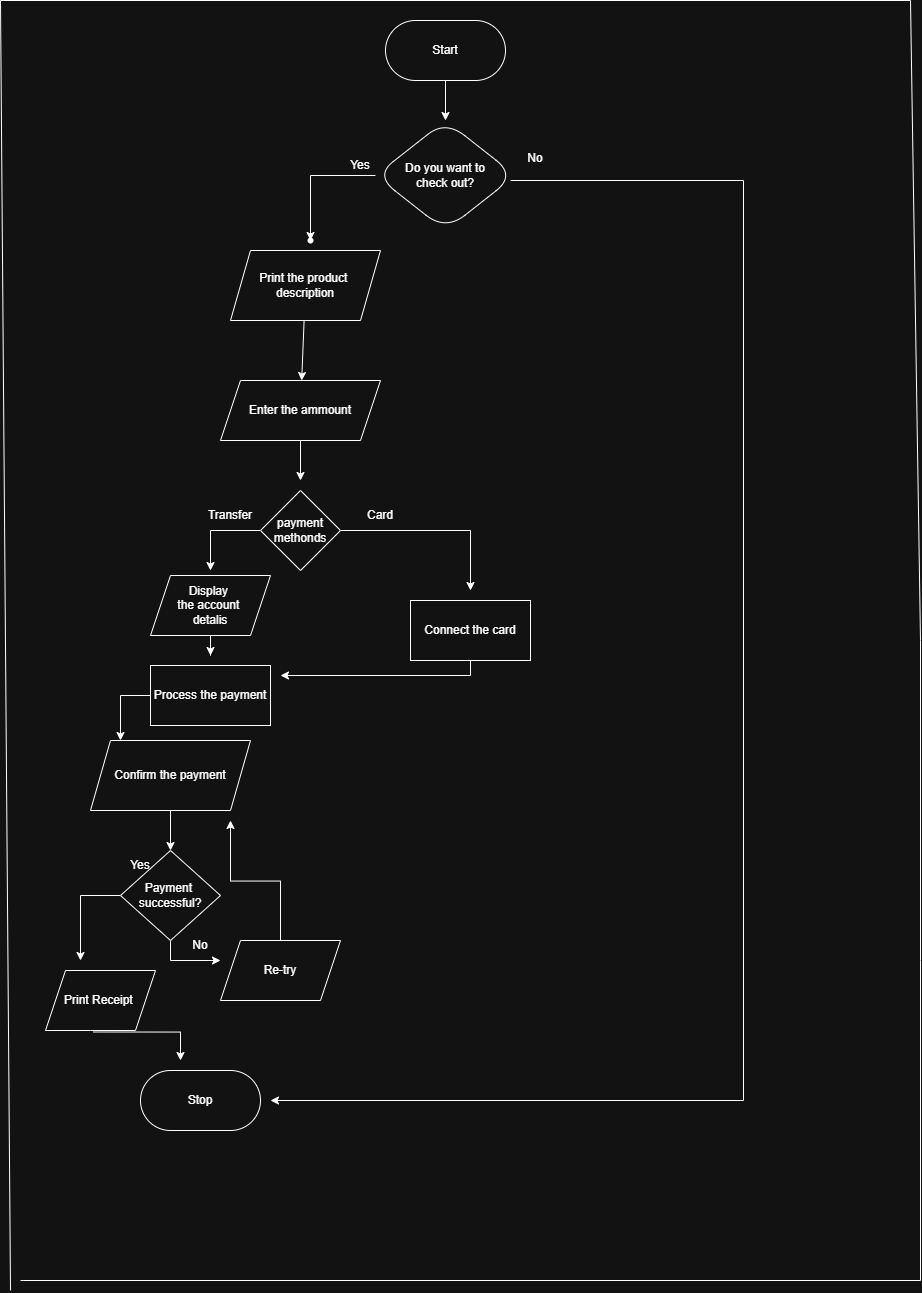

The diagram above was exported from draw.io. Its source (the exported page's mxGraphModel, read from the mxfile embedded in the PNG):
<mxGraphModel dx="2006" dy="627" grid="1" gridSize="10" guides="1" tooltips="1" connect="1" arrows="1" fold="1" page="1" pageScale="1" pageWidth="850" pageHeight="1100" background="#ffffff" math="0" shadow="0">
  <root>
    <mxCell id="0" />
    <mxCell id="1" parent="0" />
    <mxCell id="lKjAt2NNI4D2P636bKfB-6" edge="1" parent="1" source="lKjAt2NNI4D2P636bKfB-4" style="edgeStyle=orthogonalEdgeStyle;rounded=0;orthogonalLoop=1;jettySize=auto;html=1;entryX=0.5;entryY=0;entryDx=0;entryDy=0;" target="lKjAt2NNI4D2P636bKfB-5" value="">
      <mxGeometry relative="1" as="geometry" />
    </mxCell>
    <mxCell id="lKjAt2NNI4D2P636bKfB-4" parent="1" style="rounded=1;whiteSpace=wrap;html=1;arcSize=50;" value="Start" vertex="1">
      <mxGeometry height="60" width="120" x="325" y="20" as="geometry" />
    </mxCell>
    <mxCell id="lKjAt2NNI4D2P636bKfB-10" edge="1" parent="1" source="lKjAt2NNI4D2P636bKfB-5" style="edgeStyle=orthogonalEdgeStyle;rounded=0;orthogonalLoop=1;jettySize=auto;html=1;" target="lKjAt2NNI4D2P636bKfB-9" value="">
      <mxGeometry relative="1" as="geometry">
        <Array as="points">
          <mxPoint x="250" y="175" />
          <mxPoint x="250" y="240" />
        </Array>
      </mxGeometry>
    </mxCell>
    <mxCell id="lKjAt2NNI4D2P636bKfB-5" parent="1" style="rhombus;whiteSpace=wrap;html=1;rounded=1;arcSize=50;" value="Do you want to&lt;div&gt;check out?&lt;/div&gt;" vertex="1">
      <mxGeometry height="110" width="140" x="315" y="120" as="geometry" />
    </mxCell>
    <mxCell id="lKjAt2NNI4D2P636bKfB-9" parent="1" style="shape=waypoint;sketch=0;size=6;pointerEvents=1;points=[];fillColor=default;resizable=0;rotatable=0;perimeter=centerPerimeter;snapToPoint=1;rounded=1;arcSize=50;" value="" vertex="1">
      <mxGeometry height="20" width="20" x="240" y="230" as="geometry" />
    </mxCell>
    <mxCell id="lKjAt2NNI4D2P636bKfB-13" parent="1" style="text;html=1;whiteSpace=wrap;strokeColor=none;fillColor=none;align=center;verticalAlign=middle;rounded=0;" value="No&lt;div&gt;&lt;br&gt;&lt;/div&gt;" vertex="1">
      <mxGeometry height="30" width="60" x="445" y="150" as="geometry" />
    </mxCell>
    <mxCell id="lKjAt2NNI4D2P636bKfB-14" parent="1" style="text;html=1;whiteSpace=wrap;strokeColor=none;fillColor=none;align=center;verticalAlign=middle;rounded=0;" value="Yes" vertex="1">
      <mxGeometry height="30" width="60" x="270" y="150" as="geometry" />
    </mxCell>
    <mxCell id="lKjAt2NNI4D2P636bKfB-17" edge="1" parent="1" source="lKjAt2NNI4D2P636bKfB-15" style="rounded=0;orthogonalLoop=1;jettySize=auto;html=1;" target="lKjAt2NNI4D2P636bKfB-16" value="">
      <mxGeometry relative="1" as="geometry" />
    </mxCell>
    <mxCell id="lKjAt2NNI4D2P636bKfB-15" parent="1" style="shape=parallelogram;perimeter=parallelogramPerimeter;whiteSpace=wrap;html=1;fixedSize=1;" value="Print the product&amp;nbsp;&lt;div&gt;description&lt;/div&gt;" vertex="1">
      <mxGeometry height="70" width="150" x="170" y="250" as="geometry" />
    </mxCell>
    <mxCell id="lKjAt2NNI4D2P636bKfB-19" edge="1" parent="1" source="lKjAt2NNI4D2P636bKfB-16" style="edgeStyle=orthogonalEdgeStyle;rounded=0;orthogonalLoop=1;jettySize=auto;html=1;" value="">
      <mxGeometry relative="1" as="geometry">
        <mxPoint x="240" y="480" as="targetPoint" />
      </mxGeometry>
    </mxCell>
    <mxCell id="lKjAt2NNI4D2P636bKfB-16" parent="1" style="shape=parallelogram;perimeter=parallelogramPerimeter;whiteSpace=wrap;html=1;fixedSize=1;" value="Enter the ammount" vertex="1">
      <mxGeometry height="60" width="160" x="160" y="380" as="geometry" />
    </mxCell>
    <mxCell id="lKjAt2NNI4D2P636bKfB-21" edge="1" parent="1" source="lKjAt2NNI4D2P636bKfB-18" style="edgeStyle=orthogonalEdgeStyle;rounded=0;orthogonalLoop=1;jettySize=auto;html=1;" value="">
      <mxGeometry relative="1" as="geometry">
        <mxPoint x="410" y="590" as="targetPoint" />
      </mxGeometry>
    </mxCell>
    <mxCell id="lKjAt2NNI4D2P636bKfB-23" edge="1" parent="1" source="lKjAt2NNI4D2P636bKfB-18" style="edgeStyle=orthogonalEdgeStyle;rounded=0;orthogonalLoop=1;jettySize=auto;html=1;" value="">
      <mxGeometry relative="1" as="geometry">
        <Array as="points">
          <mxPoint x="150" y="530" />
        </Array>
        <mxPoint x="150" y="570" as="targetPoint" />
      </mxGeometry>
    </mxCell>
    <mxCell id="lKjAt2NNI4D2P636bKfB-18" parent="1" style="rhombus;whiteSpace=wrap;html=1;" value="payment methonds" vertex="1">
      <mxGeometry height="80" width="80" x="200" y="490" as="geometry" />
    </mxCell>
    <mxCell id="lKjAt2NNI4D2P636bKfB-20" parent="1" style="shape=waypoint;sketch=0;size=6;pointerEvents=1;points=[];fillColor=default;resizable=0;rotatable=0;perimeter=centerPerimeter;snapToPoint=1;" value="" vertex="1">
      <mxGeometry height="20" width="20" x="400" y="600" as="geometry" />
    </mxCell>
    <mxCell id="lKjAt2NNI4D2P636bKfB-24" parent="1" style="text;html=1;whiteSpace=wrap;strokeColor=none;fillColor=none;align=center;verticalAlign=middle;rounded=0;" value="Card" vertex="1">
      <mxGeometry height="30" width="60" x="290" y="500" as="geometry" />
    </mxCell>
    <mxCell id="lKjAt2NNI4D2P636bKfB-25" parent="1" style="text;html=1;whiteSpace=wrap;strokeColor=none;fillColor=none;align=center;verticalAlign=middle;rounded=0;" value="Transfer" vertex="1">
      <mxGeometry height="30" width="60" x="140" y="500" as="geometry" />
    </mxCell>
    <mxCell id="lKjAt2NNI4D2P636bKfB-108" edge="1" parent="1" source="lKjAt2NNI4D2P636bKfB-26" style="edgeStyle=orthogonalEdgeStyle;rounded=0;orthogonalLoop=1;jettySize=auto;html=1;">
      <mxGeometry relative="1" as="geometry">
        <mxPoint x="60" y="740" as="targetPoint" />
      </mxGeometry>
    </mxCell>
    <mxCell id="lKjAt2NNI4D2P636bKfB-26" parent="1" style="rounded=1;whiteSpace=wrap;html=1;arcSize=0;" value="Process the payment" vertex="1">
      <mxGeometry height="60" width="120" x="90" y="665" as="geometry" />
    </mxCell>
    <mxCell id="lKjAt2NNI4D2P636bKfB-35" edge="1" parent="1" style="rounded=0;orthogonalLoop=1;jettySize=auto;html=1;elbow=vertical;">
      <mxGeometry relative="1" as="geometry">
        <Array as="points">
          <mxPoint x="410" y="675" />
        </Array>
        <mxPoint x="410" y="635" as="sourcePoint" />
        <mxPoint x="220" y="675" as="targetPoint" />
      </mxGeometry>
    </mxCell>
    <mxCell id="lKjAt2NNI4D2P636bKfB-29" parent="1" style="whiteSpace=wrap;html=1;sketch=0;pointerEvents=1;resizable=0;" value="Connect the card" vertex="1">
      <mxGeometry height="60" width="120" x="350" y="600" as="geometry" />
    </mxCell>
    <mxCell id="lKjAt2NNI4D2P636bKfB-32" edge="1" parent="1" source="lKjAt2NNI4D2P636bKfB-31" style="edgeStyle=orthogonalEdgeStyle;rounded=0;orthogonalLoop=1;jettySize=auto;html=1;">
      <mxGeometry relative="1" as="geometry">
        <mxPoint x="150" y="655" as="targetPoint" />
      </mxGeometry>
    </mxCell>
    <mxCell id="lKjAt2NNI4D2P636bKfB-31" parent="1" style="shape=parallelogram;perimeter=parallelogramPerimeter;whiteSpace=wrap;html=1;fixedSize=1;" value="Display&amp;nbsp;&lt;div&gt;the account&amp;nbsp;&lt;/div&gt;&lt;div&gt;detalis&lt;/div&gt;" vertex="1">
      <mxGeometry height="60" width="120" x="90" y="575" as="geometry" />
    </mxCell>
    <mxCell id="lKjAt2NNI4D2P636bKfB-69" edge="1" parent="1" source="lKjAt2NNI4D2P636bKfB-36" style="edgeStyle=orthogonalEdgeStyle;rounded=0;orthogonalLoop=1;jettySize=auto;html=1;exitX=0.435;exitY=1.025;exitDx=0;exitDy=0;exitPerimeter=0;">
      <mxGeometry relative="1" as="geometry">
        <mxPoint x="120" y="1060" as="targetPoint" />
      </mxGeometry>
    </mxCell>
    <mxCell id="lKjAt2NNI4D2P636bKfB-36" parent="1" style="shape=parallelogram;perimeter=parallelogramPerimeter;whiteSpace=wrap;html=1;fixedSize=1;rounded=1;arcSize=0;" value="Print Receipt&amp;nbsp;" vertex="1">
      <mxGeometry height="60" width="110" x="-15" y="970" as="geometry" />
    </mxCell>
    <mxCell id="lKjAt2NNI4D2P636bKfB-42" parent="1" style="whiteSpace=wrap;html=1;rounded=1;arcSize=50;" value="Stop" vertex="1">
      <mxGeometry height="60" width="120" x="80" y="1070" as="geometry" />
    </mxCell>
    <mxCell id="lKjAt2NNI4D2P636bKfB-59" edge="1" parent="1" source="lKjAt2NNI4D2P636bKfB-46" style="edgeStyle=orthogonalEdgeStyle;rounded=0;orthogonalLoop=1;jettySize=auto;html=1;" target="lKjAt2NNI4D2P636bKfB-58" value="">
      <mxGeometry relative="1" as="geometry" />
    </mxCell>
    <mxCell id="lKjAt2NNI4D2P636bKfB-46" parent="1" style="shape=parallelogram;perimeter=parallelogramPerimeter;whiteSpace=wrap;html=1;fixedSize=1;" value="Confirm the payment" vertex="1">
      <mxGeometry height="70" width="160" x="30" y="740" as="geometry" />
    </mxCell>
    <mxCell id="lKjAt2NNI4D2P636bKfB-109" edge="1" parent="1" source="lKjAt2NNI4D2P636bKfB-58" style="edgeStyle=orthogonalEdgeStyle;rounded=0;orthogonalLoop=1;jettySize=auto;html=1;">
      <mxGeometry relative="1" as="geometry">
        <mxPoint x="20" y="960" as="targetPoint" />
      </mxGeometry>
    </mxCell>
    <mxCell id="lKjAt2NNI4D2P636bKfB-110" edge="1" parent="1" source="lKjAt2NNI4D2P636bKfB-58" style="edgeStyle=orthogonalEdgeStyle;rounded=0;orthogonalLoop=1;jettySize=auto;html=1;">
      <mxGeometry relative="1" as="geometry">
        <mxPoint x="160" y="960" as="targetPoint" />
      </mxGeometry>
    </mxCell>
    <mxCell id="lKjAt2NNI4D2P636bKfB-58" parent="1" style="rhombus;whiteSpace=wrap;html=1;" value="Payment&amp;nbsp;&lt;div&gt;successful?&lt;/div&gt;" vertex="1">
      <mxGeometry height="90" width="100" x="60" y="850" as="geometry" />
    </mxCell>
    <mxCell id="lKjAt2NNI4D2P636bKfB-61" parent="1" style="text;html=1;whiteSpace=wrap;strokeColor=none;fillColor=none;align=center;verticalAlign=middle;rounded=0;" value="Yes" vertex="1">
      <mxGeometry height="30" width="60" x="50" y="850" as="geometry" />
    </mxCell>
    <mxCell id="lKjAt2NNI4D2P636bKfB-107" edge="1" parent="1" source="lKjAt2NNI4D2P636bKfB-64" style="edgeStyle=orthogonalEdgeStyle;rounded=0;orthogonalLoop=1;jettySize=auto;html=1;">
      <mxGeometry relative="1" as="geometry">
        <mxPoint x="170" y="820" as="targetPoint" />
      </mxGeometry>
    </mxCell>
    <mxCell id="lKjAt2NNI4D2P636bKfB-64" parent="1" style="shape=parallelogram;perimeter=parallelogramPerimeter;whiteSpace=wrap;html=1;fixedSize=1;" value="Re-try" vertex="1">
      <mxGeometry height="60" width="120" x="160" y="940" as="geometry" />
    </mxCell>
    <mxCell id="lKjAt2NNI4D2P636bKfB-66" parent="1" style="text;html=1;whiteSpace=wrap;strokeColor=none;fillColor=none;align=center;verticalAlign=middle;rounded=0;" value="No" vertex="1">
      <mxGeometry height="30" width="60" x="110" y="930" as="geometry" />
    </mxCell>
    <mxCell id="lKjAt2NNI4D2P636bKfB-77" edge="1" parent="1" style="endArrow=none;html=1;rounded=0;edgeStyle=orthogonalEdgeStyle;" value="">
      <mxGeometry height="50" relative="1" width="50" as="geometry">
        <Array as="points">
          <mxPoint x="683" y="1100" />
          <mxPoint x="683" y="180" />
        </Array>
        <mxPoint x="530" y="1100" as="sourcePoint" />
        <mxPoint x="450" y="180" as="targetPoint" />
      </mxGeometry>
    </mxCell>
    <mxCell id="lKjAt2NNI4D2P636bKfB-78" edge="1" parent="1" style="endArrow=classic;html=1;rounded=0;" value="">
      <mxGeometry height="50" relative="1" width="50" as="geometry">
        <mxPoint x="540" y="1100" as="sourcePoint" />
        <mxPoint x="210" y="1100" as="targetPoint" />
      </mxGeometry>
    </mxCell>
    <mxCell id="lKjAt2NNI4D2P636bKfB-101" edge="1" parent="1" style="endArrow=none;html=1;rounded=0;" value="">
      <mxGeometry height="50" relative="1" width="50" as="geometry">
        <Array as="points">
          <mxPoint x="-60" />
        </Array>
        <mxPoint x="-50" y="1290" as="sourcePoint" />
        <mxPoint x="850" as="targetPoint" />
      </mxGeometry>
    </mxCell>
    <mxCell id="lKjAt2NNI4D2P636bKfB-102" edge="1" parent="1" style="endArrow=none;html=1;rounded=0;" value="">
      <mxGeometry height="50" relative="1" width="50" as="geometry">
        <Array as="points">
          <mxPoint x="860" y="1280" />
          <mxPoint x="860" y="960" />
          <mxPoint x="860" y="640" />
        </Array>
        <mxPoint x="-40" y="1280" as="sourcePoint" />
        <mxPoint x="850" as="targetPoint" />
      </mxGeometry>
    </mxCell>
  </root>
</mxGraphModel>